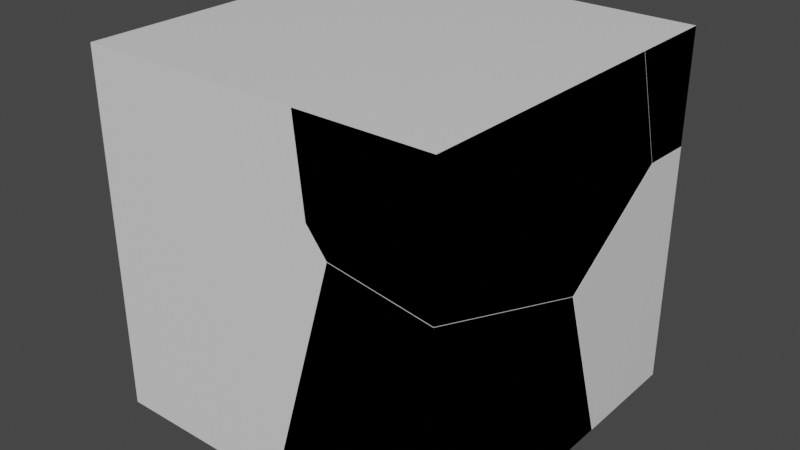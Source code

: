 # Source: Obstacle_Cube.blend  (saved by Blender 3.1.7; exported with 4.5.12 LTS)
import bpy
from mathutils import Matrix  # noqa: F401  (used for matrix-valued properties, if any)

bpy.ops.wm.read_factory_settings(use_empty=True)
scene = bpy.context.scene
scene.name = 'Scene'

# ---- collections
col_collection = bpy.data.collections.new('Collection'); scene.collection.children.link(col_collection)

# ---- materials (node trees are filled in below, after node groups)
mat_material = bpy.data.materials.new('Material')
mat_material.alpha_threshold = 0.0
mat_material.use_transparent_shadow = False
mat_material.line_color = (0.0, 0.0, 0.0, 1.0)

# ---- material node trees
mat_material.use_nodes = True; mat_material.node_tree.nodes.clear()
_N = mat_material.node_tree.nodes; _L = mat_material.node_tree.links
n0 = _N.new('ShaderNodeOutputMaterial'); n0.name = 'Material Output'; n0.location = (300, 300)
n1 = _N.new('ShaderNodeBsdfPrincipled'); n1.name = 'Principled BSDF'; n1.location = (10, 300)
n1.distribution = 'GGX'
n1.subsurface_method = 'RANDOM_WALK_SKIN'
n1.inputs[2].default_value = 0.4
n1.inputs[3].default_value = 1.45
n1.inputs[27].default_value = (0.0, 0.0, 0.0, 1.0)
n1.inputs[28].default_value = 1.0
_L.new(n1.outputs[0], n0.inputs[0])
n0.is_active_output = True

# ---- world
world_world = bpy.data.worlds.new('World'); scene.world = world_world
world_world.use_nodes = True; world_world.node_tree.nodes.clear()
_N = world_world.node_tree.nodes; _L = world_world.node_tree.links
n0 = _N.new('ShaderNodeOutputWorld'); n0.name = 'World Output'; n0.location = (300, 300)
n1 = _N.new('ShaderNodeBackground'); n1.name = 'Background'; n1.location = (10, 300)
n1.inputs[0].default_value = (0.05088, 0.05088, 0.05088, 1.0)
_L.new(n1.outputs[0], n0.inputs[0])
n0.is_active_output = True
world_world.color = (0.05088, 0.05088, 0.05088)
world_world.use_sun_shadow = False
world_world.sun_shadow_jitter_overblur = 0.0

# ---- meshes
me_cube = bpy.data.meshes.new('Cube')
me_cube.from_pydata([(1.0, 1.0, 0.0), (1.0, -1.0, 5.96e-08), (1.0, 1.0, 2.0), (1.0, -1.0, 2.0), (-1.0, 1.0, 0.0), (-1.0, -1.0, 5.96e-08), (-1.0, 1.0, 2.0), (-1.0, -1.0, 2.0)], [], [(0, 4, 6, 2), (3, 2, 6, 7), (7, 6, 4, 5), (5, 1, 3, 7), (1, 0, 2, 3), (5, 4, 0, 1)])
_uv = me_cube.uv_layers.new(name='UVMap')
_uv.uv.foreach_set('vector', [0.625, 0.5, 0.875, 0.5, 0.875, 0.75, 0.625, 0.75, 0.375, 0.75, 0.625, 0.75, 0.625, 1.0, 0.375, 1.0, 0.375, 0.0, 0.625, 0.0, 0.625, 0.25, 0.375, 0.25, 0.125, 0.5, 0.375, 0.5, 0.375, 0.75, 0.125, 0.75, 0.375, 0.5, 0.625, 0.5, 0.625, 0.75, 0.375, 0.75, 0.375, 0.25, 0.625, 0.25, 0.625, 0.5, 0.375, 0.5])
me_cube.materials.append(mat_material)
me_cube.use_remesh_preserve_volume = False
me_cube.use_remesh_preserve_attributes = False
me_cube.use_mirror_vertex_groups = False
me_cube.update()
me_cube_cell_015 = bpy.data.meshes.new('Cube_cell.015')
me_cube_cell_015.from_pydata([(0.599, 0.3223, 0.1792), (-0.1294, -0.5289, -0.1941), (0.599, 0.02171, -0.4343), (0.599, 0.3223, -0.4446), (-0.8546, 0.3223, -0.002384), (0.5572, -0.2016, 0.1792), (-0.1643, -0.6705, 0.1792), (0.599, -0.1744, 0.1792), (-0.8805, 0.2647, 0.1792), (-0.9245, 0.3223, 0.1792), (0.599, 0.02171, -0.4343), (0.599, -0.1744, 0.1792), (0.599, 0.3223, -0.4446), (-0.8546, 0.3223, -0.002384), (0.5572, -0.2016, 0.1792), (-0.8805, 0.2647, 0.1792), (-0.9245, 0.3223, 0.1792), (-0.1643, -0.6705, 0.1792)], [], [(1, 14, 17), (14, 1, 10, 11), (1, 17, 15), (15, 16, 4, 1), (7, 0, 9, 8, 6, 5), (12, 0, 7, 2), (13, 9, 0, 12), (3, 10, 1, 4)])
_k = set([(2, 7), (2, 12), (3, 4), (3, 10), (4, 16), (5, 6), (5, 7), (6, 8), (8, 9), (9, 13), (10, 11), (11, 14), (12, 13), (14, 17), (15, 16), (15, 17)])
me_cube_cell_015.attributes.new('sharp_edge', 'BOOLEAN', 'EDGE').data.foreach_set('value', [ (min(e.vertices), max(e.vertices)) in _k for e in me_cube_cell_015.edges])
_uv = me_cube_cell_015.uv_layers.new(name='UVMap')
_uv.uv.foreach_set('vector', [1.0, 0.0, 1.0, 0.8818, 0.1173, 0.0, 0.8818, 0.8818, 0.0, 0.0, 0.9356, 0.0, 0.9355, 0.9021, 1.0, 1.0, 0.1173, 0.1173, 1.0, 0.1191, 0.1191, 0.1191, 0.1777, 0.05517, 1.0, 0.05513, 1.0, 1.0, 0.625, 0.75, 0.625, 0.75, 0.8154, 0.5, 0.8099, 0.5, 0.7204, 0.5, 0.6302, 0.5, 0.547, 0.5, 0.625, 0.5, 0.625, 0.5621, 0.5483, 0.5376, 0.375, 0.3183, 0.375, 0.3096, 0.375, 0.5, 0.375, 0.5, 0.9446, 0.9402, 0.06445, 0.0, 0.0, 0.0, 0.9449, 0.0])
me_cube_cell_015.materials.append(mat_material)
me_cube_cell_015.use_remesh_fix_poles = True
me_cube_cell_015.use_remesh_preserve_attributes = False
me_cube_cell_015.update()
me_cube_cell_016 = bpy.data.meshes.new('Cube_cell.016')
me_cube_cell_016.from_pydata([(1.061, 0.4798, -0.8086), (-0.7864, -0.00563, 0.2707), (0.3707, -0.6724, 0.5794), (0.6025, -0.7865, 0.3049), (0.3318, -0.3718, 0.8164), (0.3627, -0.5549, -0.8086), (1.061, -0.1676, -0.8086), (1.061, -0.4494, 0.04989), (0.3338, -0.5708, -0.8086), (1.061, -0.4756, 0.1298), (-0.9394, 0.1013, -0.09025), (-0.9394, 0.09474, 0.02213), (0.2389, -0.5176, -0.8086), (-0.9394, 0.1043, -0.1409), (-0.5266, -0.08785, -0.8086), (1.061, 0.1563, 0.56), (1.061, -0.4574, 0.1423), (-0.7458, 0.4798, 0.7342), (-0.9394, 0.4798, 0.4638), (-0.9394, 0.3979, 0.3951), (-0.9394, 0.08834, 0.1353), (-0.9394, 0.4798, 0.01646), (-0.3956, 0.4798, -0.7589), (-0.9394, 0.1575, -0.1188), (-0.3607, 0.4798, -0.8086), (1.061, 0.4798, 0.5651), (-0.394, 0.4798, 1.008), (1.061, 0.1788, 0.5753), (0.3627, -0.5549, -0.8086), (1.061, -0.1676, -0.8086), (-0.9394, 0.1013, -0.09025), (-0.9394, 0.1043, -0.1409), (0.2389, -0.5176, -0.8086), (-0.5266, -0.08785, -0.8086), (0.3338, -0.5708, -0.8086), (-0.7458, 0.4798, 0.7342), (-0.9394, 0.4798, 0.4638), (-0.9394, 0.09474, 0.02213), (1.061, 0.1563, 0.56), (1.061, 0.1788, 0.5753), (-0.9394, 0.4798, 0.01646), (-0.3956, 0.4798, -0.7589), (-0.3607, 0.4798, -0.8086), (1.061, 0.4798, 0.5651), (-0.394, 0.4798, 1.008), (1.061, -0.4756, 0.1298), (1.061, -0.4574, 0.1423), (-0.9394, 0.1575, -0.1188), (-0.9394, 0.3979, 0.3951), (-0.9394, 0.08834, 0.1353), (1.061, -0.4494, 0.04989)], [], [(28, 29, 50), (3, 34, 28, 50, 45), (32, 30, 31, 33), (2, 46, 38), (2, 3, 45, 46), (4, 39, 25, 44), (1, 35, 36, 48), (1, 48, 49), (49, 37, 1), (1, 37, 30, 32, 34, 3, 2), (41, 47, 40), (33, 31, 47, 41, 42), (38, 39, 4, 2), (4, 44, 35, 1, 2), (10, 11, 20, 19, 18, 21, 23, 13), (24, 0, 6, 5, 8, 12, 14), (7, 6, 0, 43, 27, 15, 16, 9), (17, 26, 43, 0, 24, 22, 21, 18)])
_k = set([(5, 6), (5, 8), (6, 7), (7, 9), (8, 12), (9, 16), (10, 11), (10, 13), (11, 20), (12, 14), (13, 23), (14, 24), (15, 16), (15, 27), (17, 18), (17, 26), (18, 19), (19, 20), (21, 22), (21, 23), (22, 24), (25, 39), (25, 44), (26, 43), (27, 43), (28, 29), (28, 34), (29, 50), (30, 31), (30, 37), (31, 47), (32, 33), (32, 34), (33, 42), (35, 36), (35, 44), (36, 48), (37, 49), (38, 39), (38, 46), (40, 41), (40, 47), (41, 42), (45, 46), (45, 50), (48, 49)])
me_cube_cell_016.attributes.new('sharp_edge', 'BOOLEAN', 'EDGE').data.foreach_set('value', [ (min(e.vertices), max(e.vertices)) in _k for e in me_cube_cell_016.edges])
_uv = me_cube_cell_016.uv_layers.new(name='UVMap')
_uv.uv.foreach_set('vector', [1.0, 0.948, 0.1147, 0.06299, 1.0, 0.0629, 1.0, 0.0, 1.0, 0.9567, 0.948, 0.948, 0.0629, 0.0629, 0.09769, 0.0, 0.9369, 0.9369, 0.03835, 0.03835, 0.1018, 0.0, 0.9373, 0.0, 1.0, 0.0, 1.0, 0.9329, 0.06812, 0.0, 0.0, 0.0, 1.0, 0.0, 1.0, 0.9023, 0.9329, 0.9329, 0.0, 0.0, 0.9353, 0.0, 0.9956, 0.9402, 0.05546, 0.0, 1.0, 1.0, 0.09254, 0.09254, 0.8745, 0.09293, 1.0, 0.246, 1.0, 1.0, 0.246, 0.246, 1.0, 0.2454, 0.2454, 0.2454, 1.0, 0.2474, 1.0, 1.0, 0.0, 0.0, 0.7526, 0.0, 1.0, 0.03835, 1.0, 0.9369, 0.9567, 0.9567, 1.0, 1.0, 0.0, 0.0, 1.0, 0.1251, 1.0, 0.9259, 0.1978, 0.1237, 1.0, 0.06265, 1.0, 0.8982, 0.9259, 0.9259, 0.1251, 0.1251, 0.1025, 0.06292, 1.0, 0.9319, 0.9353, 0.9353, 0.0, 0.0, 1.0, 0.0, 0.0, 0.0, 0.9445, 0.0, 1.0, 0.09254, 1.0, 1.0, 1.0, 1.0, 0.4648, 0.2027, 0.4788, 0.2019, 0.493, 0.2011, 0.5255, 0.2398, 0.534, 0.25, 0.4781, 0.25, 0.4612, 0.2097, 0.4585, 0.2031, 0.1973, 0.5, 0.375, 0.5, 0.375, 0.5, 0.2878, 0.5, 0.2842, 0.5, 0.2723, 0.5, 0.1766, 0.5, 0.4823, 0.6162, 0.375, 0.5809, 0.375, 0.5, 0.5467, 0.5, 0.548, 0.5376, 0.5461, 0.5404, 0.4939, 0.6171, 0.4923, 0.6194, 0.375, 0.2742, 0.375, 0.3182, 0.375, 0.5, 0.375, 0.5, 0.375, 0.3223, 0.375, 0.318, 0.375, 0.25, 0.375, 0.25])
me_cube_cell_016.materials.append(mat_material)
me_cube_cell_016.use_remesh_fix_poles = True
me_cube_cell_016.use_remesh_preserve_attributes = False
me_cube_cell_016.update()
me_cube_cell_006 = bpy.data.meshes.new('Cube_cell.006')
me_cube_cell_006.from_pydata([(0.3785, -0.5906, 0.5334), (-0.3492, 0.5568, 0.159), (-0.07831, 0.1421, -0.3508), (-0.31, 0.2556, -0.07827), (-0.342, -0.5906, 0.5334), (-0.2897, -0.5906, 0.05684), (-0.3845, 0.414, 0.5334), (-0.2884, -0.5906, 0.04513), (-0.2738, -0.5906, 0.02672), (-0.1769, -0.5906, -0.09542), (-0.1565, -0.5906, -0.09872), (0.3785, 0.4528, -0.5261), (0.3785, 0.3952, -0.5073), (0.3785, -0.5906, -0.184), (0.3785, 0.9103, 0.5334), (0.3785, 1.107, -0.08047), (0.3785, 0.491, -0.5002), (-0.2738, -0.5906, 0.02672), (-0.1769, -0.5906, -0.09542), (-0.1565, -0.5906, -0.09872), (0.3785, 0.4528, -0.5261), (0.3785, 0.3952, -0.5073), (0.3785, -0.5906, -0.184), (0.3785, 0.9103, 0.5334), (0.3785, 1.107, -0.08047), (0.3785, 0.491, -0.5002), (-0.342, -0.5906, 0.5334), (-0.2897, -0.5906, 0.05684), (-0.3845, 0.414, 0.5334), (-0.2884, -0.5906, 0.04513)], [], [(27, 1, 3, 29), (3, 2, 17, 29), (17, 2, 18), (18, 2, 20, 21, 19), (19, 21, 22), (2, 3, 1, 25, 20), (1, 15, 25), (1, 27, 4, 28), (6, 26, 0, 23), (13, 0, 26, 5, 7, 8, 9, 10), (24, 23, 0, 13, 12, 11, 16), (15, 1, 28, 14)])
_k = set([(4, 27), (4, 28), (5, 7), (5, 26), (6, 23), (6, 26), (7, 8), (8, 9), (9, 10), (10, 13), (11, 12), (11, 16), (12, 13), (14, 15), (14, 28), (15, 25), (16, 24), (17, 18), (17, 29), (18, 19), (19, 22), (20, 21), (20, 25), (21, 22), (23, 24), (27, 29)])
me_cube_cell_006.attributes.new('sharp_edge', 'BOOLEAN', 'EDGE').data.foreach_set('value', [ (min(e.vertices), max(e.vertices)) in _k for e in me_cube_cell_006.edges])
_uv = me_cube_cell_006.uv_layers.new(name='UVMap')
_uv.uv.foreach_set('vector', [0.9584, 0.9584, 0.0, 0.0, 1.0, 0.0, 1.0, 0.9444, 0.0, 0.0, 1.0, 0.0, 1.0, 0.9363, 0.9444, 0.9444, 0.9363, 0.9363, 0.0, 0.0, 0.936, 0.0, 0.936, 0.936, 0.0, 0.0, 0.9021, 0.0, 1.0, 0.08107, 1.0, 0.9555, 0.9555, 0.9555, 0.08107, 0.08107, 0.9553, 0.08109, 0.0, 0.0, 1.0, 0.0, 1.0, 1.0, 0.0638, 0.0638, 0.09794, 0.0, 1.0, 1.0, 0.06429, 0.06429, 1.0, 0.0638, 1.0, 0.0, 1.0, 0.9584, 0.9521, 0.8576, 0.1174, 0.0, 0.7204, 0.5, 0.7151, 0.5, 0.625, 0.75, 0.625, 0.75, 0.375, 0.75, 0.375, 0.75, 0.375, 0.8401, 0.375, 0.8335, 0.375, 0.8334, 0.375, 0.8315, 0.375, 0.8194, 0.375, 0.8169, 0.5483, 0.5378, 0.625, 0.5624, 0.625, 0.75, 0.5353, 0.75, 0.4949, 0.6268, 0.4926, 0.6196, 0.4958, 0.6148, 0.06429, 0.0, 1.0, 0.0, 1.0, 0.8826, 0.9269, 0.8652])
me_cube_cell_006.materials.append(mat_material)
me_cube_cell_006.use_remesh_fix_poles = True
me_cube_cell_006.use_remesh_preserve_attributes = False
me_cube_cell_006.update()
me_cube_cell_009 = bpy.data.meshes.new('Cube_cell.009')
me_cube_cell_009.from_pydata([(0.2984, -0.4554, -0.6636), (-0.1584, 0.2765, 0.45), (0.2984, -0.429, 0.6079), (0.2984, -0.4554, 0.6165), (-0.2565, -0.4554, 0.7052), (-0.6499, -0.4554, -0.6636), (-0.4274, 0.4925, -0.6636), (0.2984, 0.5868, 0.2747), (0.2984, 0.8946, -0.6636), (0.2984, -0.429, 0.6079), (0.2984, -0.4554, 0.6165), (-0.2565, -0.4554, 0.7052), (-0.6499, -0.4554, -0.6636), (-0.4274, 0.4925, -0.6636), (0.2984, 0.8946, -0.6636), (0.2984, 0.5868, 0.2747)], [], [(10, 9, 1, 11), (14, 13, 1, 15), (1, 9, 15), (0, 3, 4, 12), (0, 12, 6, 8), (3, 0, 8, 7, 2), (1, 13, 5, 11)])
_k = set([(2, 3), (2, 7), (3, 4), (4, 12), (5, 11), (5, 13), (6, 8), (6, 12), (7, 8), (9, 10), (9, 15), (10, 11), (13, 14), (14, 15)])
me_cube_cell_009.attributes.new('sharp_edge', 'BOOLEAN', 'EDGE').data.foreach_set('value', [ (min(e.vertices), max(e.vertices)) in _k for e in me_cube_cell_009.edges])
_uv = me_cube_cell_009.uv_layers.new(name='UVMap')
_uv.uv.foreach_set('vector', [0.09243, 0.02796, 0.09822, 0.0, 1.0, 0.0, 1.0, 0.936, 0.07937, 0.04333, 1.0, 0.04327, 1.0, 1.0, 0.09902, 0.09902, 1.0, 0.0, 1.0, 0.9018, 0.09902, 0.0, 0.375, 0.75, 0.375, 0.75, 0.375, 0.8194, 0.375, 0.8685, 0.375, 0.5, 0.2565, 0.5, 0.2843, 0.5, 0.375, 0.5, 0.535, 0.75, 0.375, 0.75, 0.375, 0.5812, 0.4923, 0.6197, 0.5339, 0.7467, 0.0, 0.0, 0.9567, 0.0, 0.9567, 0.9403, 0.936, 0.936])
me_cube_cell_009.materials.append(mat_material)
me_cube_cell_009.use_remesh_fix_poles = True
me_cube_cell_009.use_remesh_preserve_attributes = False
me_cube_cell_009.update()
me_cube_cell_010 = bpy.data.meshes.new('Cube_cell.010')
me_cube_cell_010.from_pydata([(-0.6001, -1.139, 0.2772), (-0.4477, 0.3741, -0.6425), (0.7095, -0.2924, -0.334), (0.6699, 0.008425, -0.0969), (-0.6001, -0.06071, -0.6091), (-0.6001, -0.8024, -0.5054), (-0.6001, -1.139, -0.4581), (0.7315, -1.139, -0.2105), (-0.525, 0.8609, 0.2772), (-0.5148, 0.8609, 0.238), (-0.6001, 0.6338, 0.2772), (-0.4065, 0.8609, -0.1777), (0.6366, -0.1631, 0.2772), (0.6775, -1.122, 0.2772), (0.6782, -1.139, 0.2772), (-0.06467, 0.8609, 0.08861), (-0.0556, 0.8609, 0.0957), (0.6353, -0.1337, 0.2772), (-0.1257, 0.8609, 0.2772), (-0.06395, 0.8609, 0.1175), (0.4658, 0.08794, 0.2772), (-0.6001, -0.06071, -0.6091), (-0.6001, -0.8024, -0.5054), (-0.6001, -1.139, -0.4581), (-0.525, 0.8609, 0.2772), (-0.5148, 0.8609, 0.238), (-0.6001, 0.6338, 0.2772), (0.6775, -1.122, 0.2772), (0.6782, -1.139, 0.2772), (-0.4065, 0.8609, -0.1777), (0.6366, -0.1631, 0.2772), (0.6353, -0.1337, 0.2772), (0.7315, -1.139, -0.2105), (-0.1257, 0.8609, 0.2772), (0.4658, 0.08794, 0.2772), (-0.0556, 0.8609, 0.0957), (-0.06395, 0.8609, 0.1175), (-0.06467, 0.8609, 0.08861)], [], [(21, 1, 22), (29, 37, 2, 1), (1, 9, 29), (2, 32, 23, 22, 1), (2, 30, 27), (27, 28, 32, 2), (3, 2, 37, 35), (30, 2, 3, 31), (34, 36, 18), (3, 35, 36, 34, 31), (24, 26, 0, 14, 13, 12, 17, 20, 33), (0, 6, 7, 14), (5, 6, 0, 26, 4), (16, 15, 11, 25, 24, 33, 19), (1, 21, 10, 8, 9)])
_k = set([(4, 5), (4, 26), (5, 6), (6, 7), (7, 14), (8, 9), (8, 10), (9, 29), (10, 21), (11, 15), (11, 25), (12, 13), (12, 17), (13, 14), (15, 16), (16, 19), (17, 20), (18, 34), (18, 36), (19, 33), (20, 33), (21, 22), (22, 23), (23, 32), (24, 25), (24, 26), (27, 28), (27, 30), (28, 32), (29, 37), (30, 31), (31, 34), (35, 36), (35, 37)])
me_cube_cell_010.attributes.new('sharp_edge', 'BOOLEAN', 'EDGE').data.foreach_set('value', [ (min(e.vertices), max(e.vertices)) in _k for e in me_cube_cell_010.edges])
_uv = me_cube_cell_010.uv_layers.new(name='UVMap')
_uv.uv.foreach_set('vector', [0.247, 0.0, 1.0, 0.0, 1.0, 0.7526, 0.09382, 0.09382, 1.0, 0.0419, 1.0, 0.0, 1.0, 1.0, 1.0, 1.0, 0.09233, 0.09233, 1.0, 0.09382, 0.0, 0.0, 0.9446, 0.0, 0.9881, 0.953, 0.7526, 0.7526, 0.0, 0.0, 1.0, 1.0, 0.07517, 0.07517, 1.0, 0.07539, 0.07539, 0.07539, 0.08012, 0.05624, 1.0, 0.05542, 1.0, 1.0, 1.0, 0.0, 1.0, 1.0, 0.0419, 0.0419, 0.05585, 0.0, 1.0, 0.07517, 1.0, 1.0, 0.0, 0.0, 0.8828, 0.0, 0.2261, 0.0, 0.9526, 0.0, 0.9532, 0.7249, 0.0, 0.0, 0.9441, 0.0, 1.0, 0.0474, 1.0, 0.7739, 0.8828, 0.8828, 0.8656, 0.5, 0.875, 0.5, 0.875, 0.5, 0.7152, 0.5, 0.7153, 0.5, 0.7204, 0.5, 0.7206, 0.5, 0.7418, 0.5, 0.8157, 0.5, 0.375, 1.0, 0.375, 1.0, 0.375, 0.8336, 0.375, 0.8402, 0.5272, 0.04208, 0.5331, 0.0, 0.625, 0.0, 0.625, 0.2216, 0.5142, 0.1348, 0.375, 0.3181, 0.375, 0.3169, 0.375, 0.2742, 0.375, 0.2607, 0.375, 0.2594, 0.375, 0.3093, 0.375, 0.317, 0.0, 0.0, 0.753, 0.0, 0.6931, 0.6412, 0.1078, 0.05588, 0.09233, 0.0])
me_cube_cell_010.materials.append(mat_material)
me_cube_cell_010.use_remesh_fix_poles = True
me_cube_cell_010.use_remesh_preserve_attributes = False
me_cube_cell_010.update()
me_cube_cell_011 = bpy.data.meshes.new('Cube_cell.011')
me_cube_cell_011.from_pydata([(-0.1753, 0.2708, -0.2878), (-0.1753, -0.3891, -0.2878), (0.2351, -0.2966, -0.2878), (-0.1753, -0.1046, 0.377), (0.2405, -0.2783, -0.2878), (-0.1753, 0.2563, 0.528), (0.4009, 0.2708, -0.2878), (-0.1753, 0.2708, 0.534), (-0.1753, -0.3891, -0.2878), (0.2351, -0.2966, -0.2878), (0.2405, -0.2783, -0.2878), (0.4009, 0.2708, -0.2878), (-0.1753, 0.2708, 0.534), (-0.1753, 0.2563, 0.528), (-0.1753, -0.1046, 0.377)], [], [(9, 14, 1), (13, 14, 9, 10), (12, 13, 10, 11), (5, 7, 0, 8, 3), (2, 8, 0, 6, 4), (6, 0, 7)])
_k = set([(1, 9), (1, 14), (2, 4), (2, 8), (3, 5), (3, 8), (4, 6), (5, 7), (6, 7), (9, 10), (10, 11), (11, 12), (12, 13), (13, 14)])
me_cube_cell_011.attributes.new('sharp_edge', 'BOOLEAN', 'EDGE').data.foreach_set('value', [ (min(e.vertices), max(e.vertices)) in _k for e in me_cube_cell_011.edges])
_uv = me_cube_cell_011.uv_layers.new(name='UVMap')
_uv.uv.foreach_set('vector', [0.06267, 0.0, 0.8989, 0.0, 0.898, 0.8354, 0.8981, 0.0, 0.8989, 0.8989, 0.06267, 0.06267, 0.05169, 0.0, 0.921, 0.9043, 0.8981, 0.8981, 0.05169, 0.05169, 0.9207, 0.05202, 0.477, 0.2482, 0.4777, 0.25, 0.375, 0.25, 0.375, 0.1675, 0.4581, 0.2031, 0.1763, 0.5, 0.125, 0.75, 0.125, 0.75, 0.197, 0.5, 0.177, 0.5, 0.375, 0.322, 0.375, 0.25, 0.375, 0.25])
me_cube_cell_011.materials.append(mat_material)
me_cube_cell_011.use_remesh_fix_poles = True
me_cube_cell_011.use_remesh_preserve_attributes = False
me_cube_cell_011.update()
me_cube_cell_012 = bpy.data.meshes.new('Cube_cell.012')
me_cube_cell_012.from_pydata([(-0.05431, 0.2439, 0.5003), (0.09652, -0.2415, -0.4202), (-0.05431, -0.149, -0.5533), (-0.05431, -0.6724, -0.3873), (0.1371, 0.2439, 0.04371), (-0.05431, -0.3788, -0.01165), (0.01916, 0.2439, 0.5003), (0.01576, 0.2336, 0.5003), (-0.05431, 0.02357, 0.5003), (0.1117, 0.2439, 0.008248), (-0.05431, -0.03505, -0.4577), (-0.05431, 0.2439, -0.223), (-0.05431, -0.149, -0.5533), (-0.05431, -0.6724, -0.3873), (0.1371, 0.2439, 0.04371), (0.01916, 0.2439, 0.5003), (0.01576, 0.2336, 0.5003), (-0.05431, 0.02357, 0.5003), (0.1117, 0.2439, 0.008248), (-0.05431, -0.03505, -0.4577), (-0.05431, 0.2439, -0.223), (-0.05431, -0.3788, -0.01165)], [], [(12, 1, 13), (16, 17, 21), (19, 20, 18), (18, 14, 1, 12, 19), (7, 15, 0, 8), (3, 5, 8, 0, 11, 10, 2), (0, 15, 4, 9, 11), (21, 13, 1, 14, 6, 16)])
_k = set([(2, 3), (2, 10), (3, 5), (4, 9), (4, 15), (5, 8), (6, 14), (6, 16), (7, 8), (7, 15), (9, 11), (10, 11), (12, 13), (12, 19), (13, 21), (14, 18), (16, 17), (17, 21), (18, 20), (19, 20)])
me_cube_cell_012.attributes.new('sharp_edge', 'BOOLEAN', 'EDGE').data.foreach_set('value', [ (min(e.vertices), max(e.vertices)) in _k for e in me_cube_cell_012.edges])
_uv = me_cube_cell_012.uv_layers.new(name='UVMap')
_uv.uv.foreach_set('vector', [0.2478, 0.0, 1.0, 0.0, 1.0, 0.7513, 0.05439, 0.05439, 0.6044, 0.05409, 0.6066, 0.6066, 0.7974, 0.0, 0.796, 0.6751, 0.1204, 0.0, 0.1204, 0.1204, 0.09275, 0.0, 1.0, 0.0, 1.0, 0.7522, 0.7974, 0.7974, 0.8662, 0.5, 0.8658, 0.5, 0.875, 0.5, 0.875, 0.5, 0.5141, 0.1355, 0.561, 0.1722, 0.625, 0.2225, 0.625, 0.25, 0.5346, 0.25, 0.5053, 0.2151, 0.4933, 0.2009, 0.375, 0.25, 0.375, 0.2592, 0.375, 0.2739, 0.375, 0.2707, 0.375, 0.25, 1.0, 0.6066, 0.7513, 0.7513, 0.0, 0.0, 0.9072, 0.0, 0.9812, 0.04509, 1.0, 0.05439])
me_cube_cell_012.materials.append(mat_material)
me_cube_cell_012.use_remesh_fix_poles = True
me_cube_cell_012.use_remesh_preserve_attributes = False
me_cube_cell_012.update()
me_cube_cell_013 = bpy.data.meshes.new('Cube_cell.013')
me_cube_cell_013.from_pydata([(-0.5106, -0.9092, -0.7552), (-0.3586, 0.6035, 0.3237), (0.7991, -0.06317, 0.632), (1.031, -0.1769, 0.3593), (-0.0994, 0.5215, -0.7552), (-0.5106, 0.7134, -0.08956), (-0.5106, 0.4293, -0.7552), (-0.5106, 0.6971, 0.189), (-0.5106, 0.17, 0.3561), (-0.5106, 0.6989, 0.1627), (-0.5106, 0.6995, 0.1515), (-0.5106, 0.702, 0.1086), (0.6808, 0.08457, -0.7552), (0.7614, 0.03938, -0.7552), (-0.5106, -0.9092, 0.5078), (-0.5106, -0.573, 0.4606), (0.821, -0.9092, 0.755), (0.9324, -0.9092, 0.6142), (0.5387, -0.9092, -0.7552), (-0.5106, 0.6971, 0.189), (-0.5106, 0.6989, 0.1627), (-0.0994, 0.5215, -0.7552), (-0.5106, 0.4293, -0.7552), (-0.5106, 0.6995, 0.1515), (-0.5106, 0.702, 0.1086), (0.9324, -0.9092, 0.6142), (0.5387, -0.9092, -0.7552), (-0.5106, 0.17, 0.3561), (-0.5106, -0.573, 0.4606), (0.6808, 0.08457, -0.7552), (0.7614, 0.03938, -0.7552), (-0.5106, -0.9092, 0.5078), (-0.5106, 0.7134, -0.08956), (0.821, -0.9092, 0.755)], [], [(3, 30, 29, 24, 23, 20, 2), (21, 22, 32), (1, 19, 27), (1, 2, 20, 19), (32, 24, 29, 21), (27, 28, 1), (25, 26, 30, 3), (33, 2, 1, 28, 14), (17, 16, 31, 0, 18), (5, 6, 0, 31, 15, 8, 7, 9, 10, 11), (4, 12, 13, 18, 0, 6), (25, 3, 2, 33)])
_k = set([(4, 6), (4, 12), (5, 6), (5, 11), (7, 8), (7, 9), (8, 15), (9, 10), (10, 11), (12, 13), (13, 18), (14, 28), (14, 33), (15, 31), (16, 17), (16, 31), (17, 18), (19, 20), (19, 27), (20, 23), (21, 22), (21, 29), (22, 32), (23, 24), (24, 32), (25, 26), (25, 33), (26, 30), (27, 28), (29, 30)])
me_cube_cell_013.attributes.new('sharp_edge', 'BOOLEAN', 'EDGE').data.foreach_set('value', [ (min(e.vertices), max(e.vertices)) in _k for e in me_cube_cell_013.edges])
_uv = me_cube_cell_013.uv_layers.new(name='UVMap')
_uv.uv.foreach_set('vector', [0.0, 0.0, 0.9573, 0.0, 1.0, 0.05236, 1.0, 0.9619, 1.0, 0.9687, 0.9633, 0.9633, 0.0, 0.0, 0.06334, 0.06334, 0.8991, 0.06255, 0.8983, 0.8983, 1.0, 0.0, 1.0, 0.753, 0.2476, 0.0, 0.0, 0.0, 1.0, 0.0, 1.0, 0.9633, 0.753, 0.753, 1.0, 0.8983, 0.9619, 0.9619, 0.05236, 0.05236, 1.0, 0.06334, 0.7524, 0.0, 0.7527, 0.7527, 0.0, 0.0, 0.06435, 0.06435, 0.05894, 0.04287, 1.0, 0.04271, 1.0, 1.0, 0.05618, 0.0, 1.0, 0.0, 1.0, 0.0, 1.0, 0.7527, 0.9686, 0.9364, 0.375, 0.8196, 0.375, 0.8335, 0.375, 1.0, 0.375, 1.0, 0.375, 0.8688, 0.4582, 0.2028, 0.375, 0.1673, 0.375, 0.0, 0.5329, 0.0, 0.527, 0.04203, 0.5139, 0.1349, 0.493, 0.2008, 0.4897, 0.201, 0.4883, 0.2011, 0.483, 0.2014, 0.1764, 0.5, 0.2739, 0.5, 0.284, 0.5, 0.2562, 0.5, 0.125, 0.75, 0.125, 0.75, 1.0, 0.06435, 1.0, 0.0, 1.0, 1.0, 0.05618, 0.05618])
me_cube_cell_013.materials.append(mat_material)
me_cube_cell_013.use_remesh_fix_poles = True
me_cube_cell_013.use_remesh_preserve_attributes = False
me_cube_cell_013.update()

# ---- objects
ob_cube = bpy.data.objects.new('Cube', me_cube)
ob_cube_cell = bpy.data.objects.new('Cube_cell', me_cube_cell_015)
ob_cube_cell_001 = bpy.data.objects.new('Cube_cell.001', me_cube_cell_016)
ob_cube_cell_002 = bpy.data.objects.new('Cube_cell.002', me_cube_cell_006)
ob_cube_cell_003 = bpy.data.objects.new('Cube_cell.003', me_cube_cell_009)
ob_cube_cell_004 = bpy.data.objects.new('Cube_cell.004', me_cube_cell_010)
ob_cube_cell_005 = bpy.data.objects.new('Cube_cell.005', me_cube_cell_011)
ob_cube_cell_006 = bpy.data.objects.new('Cube_cell.006', me_cube_cell_012)
ob_cube_cell_007 = bpy.data.objects.new('Cube_cell.007', me_cube_cell_013)
ob_cubefractured = bpy.data.objects.new('CubeFractured', None)

# ---- transforms, parenting, visibility, modifiers, constraints
ob_cube.location = (0.0, 0.0, 0.0)
ob_cube.lock_rotations_4d = False
ob_cube.empty_display_type = 'ARROWS'
ob_cube.lineart.crease_threshold = 0.0
ob_cube_cell.parent = ob_cubefractured
ob_cube_cell.location = (0.401, 0.6777, 1.821)
ob_cube_cell_001.parent = ob_cubefractured
ob_cube_cell_001.location = (-0.06056, 0.5202, 0.8086)
ob_cube_cell_002.parent = ob_cubefractured
ob_cube_cell_002.location = (0.6215, -0.4094, 1.467)
ob_cube_cell_003.parent = ob_cubefractured
ob_cube_cell_003.location = (0.7016, -0.5446, 0.6636)
ob_cube_cell_004.parent = ob_cubefractured
ob_cube_cell_004.location = (-0.3999, 0.1391, 1.723)
ob_cube_cell_005.parent = ob_cubefractured
ob_cube_cell_005.location = (-0.8247, 0.7292, 0.2878)
ob_cube_cell_006.parent = ob_cubefractured
ob_cube_cell_006.location = (-0.9457, 0.7561, 1.5)
ob_cube_cell_007.parent = ob_cubefractured
ob_cube_cell_007.location = (-0.4894, -0.09077, 0.7552)
ob_cubefractured.location = (0.0, 0.0, 0.0)

# ---- collection membership
col_collection.objects.link(ob_cube)
col_collection.objects.link(ob_cube_cell)
col_collection.objects.link(ob_cube_cell_001)
col_collection.objects.link(ob_cube_cell_002)
col_collection.objects.link(ob_cube_cell_003)
col_collection.objects.link(ob_cube_cell_004)
col_collection.objects.link(ob_cube_cell_005)
col_collection.objects.link(ob_cube_cell_006)
col_collection.objects.link(ob_cube_cell_007)
col_collection.objects.link(ob_cubefractured)

# ---- scene / render settings (as saved in the file)
scene.frame_start = 1; scene.frame_end = 250; scene.frame_set(1)
scene.render.engine = 'BLENDER_EEVEE_NEXT'
scene.cycles.sampling_pattern = 'TABULATED_SOBOL'
scene.cycles.use_light_tree = False
scene.view_settings.view_transform = 'Filmic'
bpy.context.view_layer.update()

# ---- added for rendering (the .blend has no active camera and no usable light): camera, sun
cam_auto = bpy.data.cameras.new('AutoCamera')
cam_auto.lens = 50.0
cam_auto.sensor_width = 36.0
cam_auto.clip_end = 1000.0
ob_auto_camera = bpy.data.objects.new('AutoCamera', cam_auto)
scene.collection.objects.link(ob_auto_camera)
ob_auto_camera.location = (3.20507, -3.84609, 3.56406)
ob_auto_camera.rotation_euler = (1.09748, -7.21219e-08, 0.694738)
scene.camera = ob_auto_camera
light_auto_sun = bpy.data.lights.new('AutoSun', 'SUN')
light_auto_sun.energy = 3.0
light_auto_sun.angle = 0.0523599
ob_auto_sun = bpy.data.objects.new('AutoSun', light_auto_sun)
scene.collection.objects.link(ob_auto_sun)
ob_auto_sun.rotation_euler = (0.872665, 0.174533, 0.523599)
bpy.context.view_layer.update()
